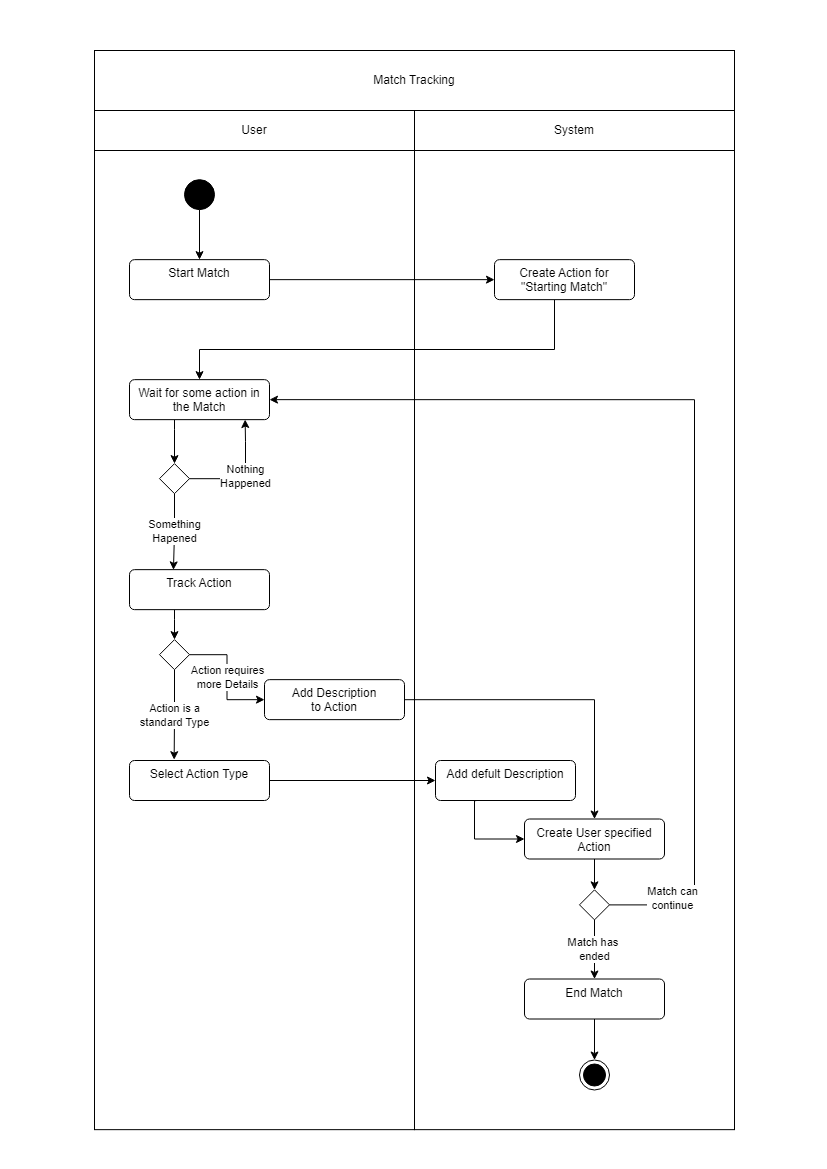

The diagram above was exported from draw.io. Its source (the exported page's mxGraphModel, read from the mxfile embedded in the PNG):
<mxGraphModel dx="607" dy="750" grid="1" gridSize="10" guides="1" tooltips="1" connect="1" arrows="1" fold="1" page="1" pageScale="1" pageWidth="827" pageHeight="1169" math="0" shadow="0">
  <root>
    <mxCell id="0" />
    <mxCell id="1" parent="0" />
    <mxCell id="Odo5oktH3zXxpzp1C5fG-1" value="System" style="rounded=0;whiteSpace=wrap;html=1;verticalAlign=top;fillColor=none;" parent="1" vertex="1">
      <mxGeometry x="1241" y="110" width="320" height="1019.15" as="geometry" />
    </mxCell>
    <mxCell id="Odo5oktH3zXxpzp1C5fG-2" value="User" style="rounded=0;whiteSpace=wrap;html=1;verticalAlign=top;fillColor=none;" parent="1" vertex="1">
      <mxGeometry x="921" y="110" width="320" height="1019.15" as="geometry" />
    </mxCell>
    <mxCell id="Odo5oktH3zXxpzp1C5fG-3" value="" style="edgeStyle=orthogonalEdgeStyle;rounded=0;orthogonalLoop=1;jettySize=auto;html=1;labelBackgroundColor=none;fontColor=default;" parent="1" source="Odo5oktH3zXxpzp1C5fG-4" target="Odo5oktH3zXxpzp1C5fG-6" edge="1">
      <mxGeometry relative="1" as="geometry" />
    </mxCell>
    <mxCell id="Odo5oktH3zXxpzp1C5fG-4" value="" style="ellipse;html=1;labelBackgroundColor=none;fillColor=#000000;" parent="1" vertex="1">
      <mxGeometry x="1011" y="179.15" width="30" height="30" as="geometry" />
    </mxCell>
    <mxCell id="Odo5oktH3zXxpzp1C5fG-5" value="" style="edgeStyle=orthogonalEdgeStyle;rounded=0;orthogonalLoop=1;jettySize=auto;html=1;labelBackgroundColor=none;fontColor=default;" parent="1" source="Odo5oktH3zXxpzp1C5fG-6" target="Odo5oktH3zXxpzp1C5fG-13" edge="1">
      <mxGeometry relative="1" as="geometry" />
    </mxCell>
    <mxCell id="Odo5oktH3zXxpzp1C5fG-6" value="Start Match" style="html=1;align=center;verticalAlign=top;rounded=1;absoluteArcSize=1;arcSize=10;dashed=0;whiteSpace=wrap;labelBackgroundColor=none;" parent="1" vertex="1">
      <mxGeometry x="956" y="259.15" width="140" height="40" as="geometry" />
    </mxCell>
    <mxCell id="Odo5oktH3zXxpzp1C5fG-7" style="edgeStyle=orthogonalEdgeStyle;rounded=0;orthogonalLoop=1;jettySize=auto;html=1;entryX=0.5;entryY=0;entryDx=0;entryDy=0;" parent="1" source="Odo5oktH3zXxpzp1C5fG-8" target="Odo5oktH3zXxpzp1C5fG-9" edge="1">
      <mxGeometry relative="1" as="geometry">
        <Array as="points">
          <mxPoint x="1001" y="429.15" />
          <mxPoint x="1001" y="429.15" />
        </Array>
      </mxGeometry>
    </mxCell>
    <mxCell id="Odo5oktH3zXxpzp1C5fG-8" value="Wait for some action in the Match" style="html=1;align=center;verticalAlign=top;rounded=1;absoluteArcSize=1;arcSize=10;dashed=0;whiteSpace=wrap;labelBackgroundColor=none;" parent="1" vertex="1">
      <mxGeometry x="956" y="379.15" width="140" height="40" as="geometry" />
    </mxCell>
    <mxCell id="Odo5oktH3zXxpzp1C5fG-9" value="" style="rhombus;labelBackgroundColor=none;" parent="1" vertex="1">
      <mxGeometry x="986" y="463.15" width="30" height="30" as="geometry" />
    </mxCell>
    <mxCell id="Odo5oktH3zXxpzp1C5fG-10" style="edgeStyle=orthogonalEdgeStyle;rounded=0;orthogonalLoop=1;jettySize=auto;html=1;entryX=0.5;entryY=0;entryDx=0;entryDy=0;" parent="1" source="Odo5oktH3zXxpzp1C5fG-11" target="Odo5oktH3zXxpzp1C5fG-27" edge="1">
      <mxGeometry relative="1" as="geometry" />
    </mxCell>
    <mxCell id="Odo5oktH3zXxpzp1C5fG-11" value="Create User specified Action" style="html=1;align=center;verticalAlign=top;rounded=1;absoluteArcSize=1;arcSize=10;dashed=0;whiteSpace=wrap;labelBackgroundColor=none;" parent="1" vertex="1">
      <mxGeometry x="1351" y="818.5" width="140" height="40" as="geometry" />
    </mxCell>
    <mxCell id="Odo5oktH3zXxpzp1C5fG-12" value="" style="edgeStyle=orthogonalEdgeStyle;rounded=0;orthogonalLoop=1;jettySize=auto;html=1;labelBackgroundColor=none;fontColor=default;" parent="1" source="Odo5oktH3zXxpzp1C5fG-13" target="Odo5oktH3zXxpzp1C5fG-8" edge="1">
      <mxGeometry relative="1" as="geometry">
        <Array as="points">
          <mxPoint x="1381" y="349" />
          <mxPoint x="1026" y="349" />
        </Array>
      </mxGeometry>
    </mxCell>
    <mxCell id="Odo5oktH3zXxpzp1C5fG-13" value="Create Action for &lt;br&gt;&quot;Starting Match&quot;" style="html=1;align=center;verticalAlign=top;rounded=1;absoluteArcSize=1;arcSize=10;dashed=0;whiteSpace=wrap;labelBackgroundColor=none;" parent="1" vertex="1">
      <mxGeometry x="1321" y="259.15" width="140" height="40" as="geometry" />
    </mxCell>
    <mxCell id="Odo5oktH3zXxpzp1C5fG-14" value="Nothing&lt;br&gt;Happened" style="edgeStyle=orthogonalEdgeStyle;rounded=0;orthogonalLoop=1;jettySize=auto;html=1;entryX=0.826;entryY=0.997;entryDx=0;entryDy=0;entryPerimeter=0;" parent="1" source="Odo5oktH3zXxpzp1C5fG-9" target="Odo5oktH3zXxpzp1C5fG-8" edge="1">
      <mxGeometry relative="1" as="geometry">
        <Array as="points">
          <mxPoint x="1072" y="478.15" />
          <mxPoint x="1072" y="441.15" />
        </Array>
      </mxGeometry>
    </mxCell>
    <mxCell id="Odo5oktH3zXxpzp1C5fG-15" value="Something&lt;br&gt;Hapened" style="edgeStyle=orthogonalEdgeStyle;rounded=0;orthogonalLoop=1;jettySize=auto;html=1;entryX=0.314;entryY=0.056;entryDx=0;entryDy=0;entryPerimeter=0;" parent="1" source="Odo5oktH3zXxpzp1C5fG-9" edge="1">
      <mxGeometry relative="1" as="geometry">
        <mxPoint x="999.96" y="569.39" as="targetPoint" />
      </mxGeometry>
    </mxCell>
    <mxCell id="Odo5oktH3zXxpzp1C5fG-16" style="edgeStyle=orthogonalEdgeStyle;rounded=0;orthogonalLoop=1;jettySize=auto;html=1;entryX=0.5;entryY=0;entryDx=0;entryDy=0;" parent="1" source="Odo5oktH3zXxpzp1C5fG-17" target="Odo5oktH3zXxpzp1C5fG-20" edge="1">
      <mxGeometry relative="1" as="geometry">
        <Array as="points">
          <mxPoint x="1001" y="619.15" />
          <mxPoint x="1001" y="619.15" />
        </Array>
      </mxGeometry>
    </mxCell>
    <mxCell id="Odo5oktH3zXxpzp1C5fG-17" value="Track Action" style="html=1;align=center;verticalAlign=top;rounded=1;absoluteArcSize=1;arcSize=10;dashed=0;whiteSpace=wrap;" parent="1" vertex="1">
      <mxGeometry x="956" y="569.15" width="140" height="40" as="geometry" />
    </mxCell>
    <mxCell id="Odo5oktH3zXxpzp1C5fG-18" value="Action requires&lt;br&gt;more Details" style="edgeStyle=orthogonalEdgeStyle;rounded=0;orthogonalLoop=1;jettySize=auto;html=1;entryX=0;entryY=0.5;entryDx=0;entryDy=0;" parent="1" source="Odo5oktH3zXxpzp1C5fG-20" target="Odo5oktH3zXxpzp1C5fG-22" edge="1">
      <mxGeometry relative="1" as="geometry" />
    </mxCell>
    <mxCell id="Odo5oktH3zXxpzp1C5fG-19" value="Action is a &lt;br&gt;standard Type" style="edgeStyle=orthogonalEdgeStyle;rounded=0;orthogonalLoop=1;jettySize=auto;html=1;entryX=0.319;entryY=-0.02;entryDx=0;entryDy=0;entryPerimeter=0;" parent="1" source="Odo5oktH3zXxpzp1C5fG-20" target="Odo5oktH3zXxpzp1C5fG-24" edge="1">
      <mxGeometry relative="1" as="geometry">
        <Array as="points" />
      </mxGeometry>
    </mxCell>
    <mxCell id="Odo5oktH3zXxpzp1C5fG-20" value="" style="rhombus;" parent="1" vertex="1">
      <mxGeometry x="986" y="639.15" width="30" height="30" as="geometry" />
    </mxCell>
    <mxCell id="Odo5oktH3zXxpzp1C5fG-21" style="edgeStyle=orthogonalEdgeStyle;rounded=0;orthogonalLoop=1;jettySize=auto;html=1;entryX=0.5;entryY=0;entryDx=0;entryDy=0;" parent="1" source="Odo5oktH3zXxpzp1C5fG-22" target="Odo5oktH3zXxpzp1C5fG-11" edge="1">
      <mxGeometry relative="1" as="geometry" />
    </mxCell>
    <mxCell id="Odo5oktH3zXxpzp1C5fG-22" value="Add Description &lt;br&gt;to Action" style="html=1;align=center;verticalAlign=top;rounded=1;absoluteArcSize=1;arcSize=10;dashed=0;whiteSpace=wrap;" parent="1" vertex="1">
      <mxGeometry x="1091" y="679.15" width="140" height="40" as="geometry" />
    </mxCell>
    <mxCell id="Odo5oktH3zXxpzp1C5fG-23" style="edgeStyle=orthogonalEdgeStyle;rounded=0;orthogonalLoop=1;jettySize=auto;html=1;entryX=0;entryY=0.5;entryDx=0;entryDy=0;" parent="1" source="Odo5oktH3zXxpzp1C5fG-24" target="Odo5oktH3zXxpzp1C5fG-32" edge="1">
      <mxGeometry relative="1" as="geometry" />
    </mxCell>
    <mxCell id="Odo5oktH3zXxpzp1C5fG-24" value="Select Action Type" style="html=1;align=center;verticalAlign=top;rounded=1;absoluteArcSize=1;arcSize=10;dashed=0;whiteSpace=wrap;" parent="1" vertex="1">
      <mxGeometry x="956" y="760" width="140" height="40" as="geometry" />
    </mxCell>
    <mxCell id="Odo5oktH3zXxpzp1C5fG-25" value="Match can &lt;br&gt;continue" style="edgeStyle=orthogonalEdgeStyle;rounded=0;orthogonalLoop=1;jettySize=auto;html=1;entryX=1;entryY=0.5;entryDx=0;entryDy=0;" parent="1" source="Odo5oktH3zXxpzp1C5fG-27" target="Odo5oktH3zXxpzp1C5fG-8" edge="1">
      <mxGeometry x="-0.8757" y="6" relative="1" as="geometry">
        <Array as="points">
          <mxPoint x="1521" y="904.15" />
          <mxPoint x="1521" y="399.15" />
        </Array>
        <mxPoint as="offset" />
      </mxGeometry>
    </mxCell>
    <mxCell id="Odo5oktH3zXxpzp1C5fG-26" value="Match has&amp;nbsp;&lt;br&gt;ended" style="edgeStyle=orthogonalEdgeStyle;rounded=0;orthogonalLoop=1;jettySize=auto;html=1;" parent="1" source="Odo5oktH3zXxpzp1C5fG-27" target="Odo5oktH3zXxpzp1C5fG-29" edge="1">
      <mxGeometry relative="1" as="geometry" />
    </mxCell>
    <mxCell id="Odo5oktH3zXxpzp1C5fG-27" value="" style="rhombus;" parent="1" vertex="1">
      <mxGeometry x="1406" y="889.35" width="30" height="30" as="geometry" />
    </mxCell>
    <mxCell id="Odo5oktH3zXxpzp1C5fG-28" value="" style="edgeStyle=orthogonalEdgeStyle;rounded=0;orthogonalLoop=1;jettySize=auto;html=1;" parent="1" source="Odo5oktH3zXxpzp1C5fG-29" target="Odo5oktH3zXxpzp1C5fG-30" edge="1">
      <mxGeometry relative="1" as="geometry" />
    </mxCell>
    <mxCell id="Odo5oktH3zXxpzp1C5fG-29" value="End Match" style="html=1;align=center;verticalAlign=top;rounded=1;absoluteArcSize=1;arcSize=10;dashed=0;whiteSpace=wrap;" parent="1" vertex="1">
      <mxGeometry x="1351" y="978.5" width="140" height="40" as="geometry" />
    </mxCell>
    <mxCell id="Odo5oktH3zXxpzp1C5fG-30" value="" style="ellipse;html=1;shape=endState;fillColor=strokeColor;" parent="1" vertex="1">
      <mxGeometry x="1406" y="1059.5" width="30" height="30" as="geometry" />
    </mxCell>
    <mxCell id="Odo5oktH3zXxpzp1C5fG-31" style="edgeStyle=orthogonalEdgeStyle;rounded=0;orthogonalLoop=1;jettySize=auto;html=1;entryX=0;entryY=0.5;entryDx=0;entryDy=0;exitX=0.291;exitY=1.004;exitDx=0;exitDy=0;exitPerimeter=0;" parent="1" source="Odo5oktH3zXxpzp1C5fG-32" target="Odo5oktH3zXxpzp1C5fG-11" edge="1">
      <mxGeometry relative="1" as="geometry">
        <Array as="points">
          <mxPoint x="1301" y="800" />
          <mxPoint x="1301" y="839" />
        </Array>
      </mxGeometry>
    </mxCell>
    <mxCell id="Odo5oktH3zXxpzp1C5fG-32" value="Add defult Description" style="html=1;align=center;verticalAlign=top;rounded=1;absoluteArcSize=1;arcSize=10;dashed=0;whiteSpace=wrap;" parent="1" vertex="1">
      <mxGeometry x="1262" y="760" width="140" height="40" as="geometry" />
    </mxCell>
    <mxCell id="Odo5oktH3zXxpzp1C5fG-33" value="Match Tracking" style="rounded=0;whiteSpace=wrap;html=1;" parent="1" vertex="1">
      <mxGeometry x="921" y="50" width="640" height="60" as="geometry" />
    </mxCell>
    <mxCell id="2Mzp9VJedIusQpAvRky3-1" value="User" style="rounded=0;whiteSpace=wrap;html=1;" parent="1" vertex="1">
      <mxGeometry x="921" y="110" width="320" height="40" as="geometry" />
    </mxCell>
    <mxCell id="2Mzp9VJedIusQpAvRky3-2" value="System" style="rounded=0;whiteSpace=wrap;html=1;" parent="1" vertex="1">
      <mxGeometry x="1241" y="110" width="320" height="40" as="geometry" />
    </mxCell>
  </root>
</mxGraphModel>